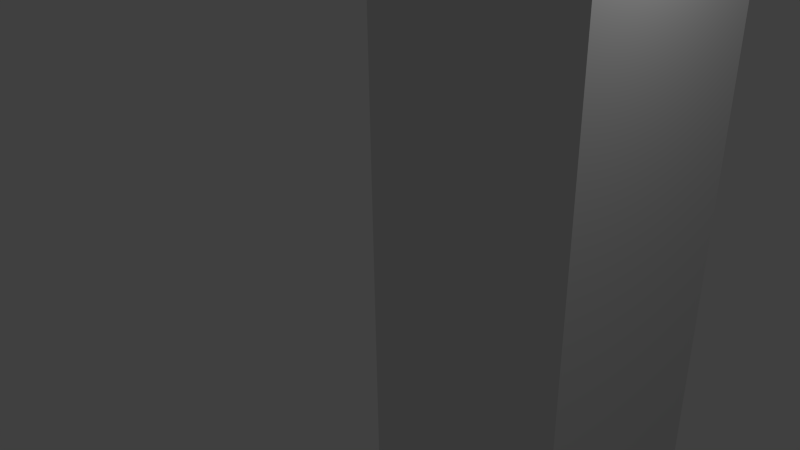 # Source: FullTile.blend  (saved by Blender 2.76.0; exported with 4.5.12 LTS)
import bpy
from mathutils import Matrix  # noqa: F401  (used for matrix-valued properties, if any)

bpy.ops.wm.read_factory_settings(use_empty=True)
scene = bpy.context.scene
scene.name = 'Scene'

# ---- collections
col_collection_1 = bpy.data.collections.new('Collection 1'); scene.collection.children.link(col_collection_1)

# ---- materials (node trees are filled in below, after node groups)
mat_material = bpy.data.materials.new('Material')
mat_material.alpha_threshold = 0.0
mat_material.use_transparent_shadow = False
mat_material.roughness = 0.5
mat_material.line_color = (0.0, 0.0, 0.0, 1.0)

# ---- material node trees

# ---- world
world_world = bpy.data.worlds.new('World'); scene.world = world_world
world_world.color = (0.05088, 0.05088, 0.05088)
world_world.use_sun_shadow = False
world_world.sun_shadow_jitter_overblur = 0.0
world_world.cycles.sampling_method = 'MANUAL'
world_world.cycles.sample_map_resolution = 256

# ---- cameras
cam_camera = bpy.data.cameras.new('Camera')
cam_camera.clip_end = 100.0
cam_camera.lens = 35.0
cam_camera.sensor_width = 32.0
cam_camera.sensor_height = 18.0
cam_camera.ortho_scale = 7.314
cam_camera.dof.focus_distance = 0.0
cam_camera.dof.aperture_fstop = 128.0

# ---- lights
light_lamp = bpy.data.lights.new('Lamp', 'POINT')
light_lamp.transmission_factor = 0.0
light_lamp.cutoff_distance = 30.0
light_lamp.energy = 100.0
light_lamp.shadow_buffer_clip_start = 1.001
light_lamp.shadow_soft_size = 0.1
light_lamp.shadow_maximum_resolution = 0.006
light_lamp.use_absolute_resolution = True
light_lamp.cycles.use_multiple_importance_sampling = False

# ---- meshes
me_cube = bpy.data.meshes.new('Cube')
me_cube.from_pydata([(2.0, 2.0, -3.0), (2.0, 0.0, -3.0), (-1.192e-07, 2.384e-07, -3.0), (4.172e-07, 2.0, -3.0), (2.0, 2.0, 3.0), (2.0, -5.96e-07, 3.0), (-3.576e-07, 3.576e-07, 3.0), (1.192e-07, 2.0, 3.0)], [], [(0, 1, 2, 3), (4, 7, 6, 5), (0, 4, 5, 1), (1, 5, 6, 2), (2, 6, 7, 3), (4, 0, 3, 7)])
me_cube.materials.append(mat_material)
me_cube.use_remesh_preserve_volume = False
me_cube.use_remesh_preserve_attributes = False
me_cube.use_mirror_vertex_groups = False
me_cube.update()

# ---- objects
ob_cube = bpy.data.objects.new('Cube', me_cube)
ob_lamp = bpy.data.objects.new('Lamp', light_lamp)
ob_camera = bpy.data.objects.new('Camera', cam_camera)

# ---- transforms, parenting, visibility, modifiers, constraints
ob_cube.location = (0.0, 0.0, 0.0)
ob_cube.scale = (1.5, 1.5, 1.5)
ob_cube.lock_rotations_4d = False
ob_cube.empty_display_type = 'ARROWS'
ob_cube.lineart.crease_threshold = 0.0
ob_lamp.location = (4.076, 1.005, 5.904)
ob_lamp.rotation_euler = (0.6503, 0.05522, 1.866)
ob_lamp.lock_rotations_4d = False
ob_lamp.empty_display_type = 'ARROWS'
ob_lamp.color = (0.0, 0.0, 0.0, 0.0)
ob_lamp.lineart.crease_threshold = 0.0
ob_camera.location = (7.481, -6.508, 5.344)
ob_camera.rotation_euler = (1.109, 0.01082, 0.8149)
ob_camera.lock_rotations_4d = False
ob_camera.empty_display_type = 'ARROWS'
ob_camera.color = (0.0, 0.0, 0.0, 0.0)
ob_camera.display_type = 'WIRE'
ob_camera.lineart.crease_threshold = 0.0

# ---- collection membership
col_collection_1.objects.link(ob_cube)
col_collection_1.objects.link(ob_lamp)
col_collection_1.objects.link(ob_camera)

# ---- scene / render settings (as saved in the file)
scene.camera = ob_camera
scene.frame_start = 1; scene.frame_end = 250; scene.frame_set(1)
scene.render.engine = 'BLENDER_EEVEE_NEXT'
scene.render.resolution_percentage = 50
scene.render.dither_intensity = 0.0
scene.cycles.use_denoising = False
scene.cycles.samples = 10
scene.cycles.sampling_pattern = 'TABULATED_SOBOL'
scene.cycles.light_sampling_threshold = 0.0
scene.cycles.use_adaptive_sampling = False
scene.cycles.use_light_tree = False
scene.cycles.blur_glossy = 0.0
scene.cycles.pixel_filter_type = 'GAUSSIAN'
scene.cycles.sample_clamp_indirect = 0.0
scene.view_settings.view_transform = 'Standard'
bpy.context.view_layer.update()
